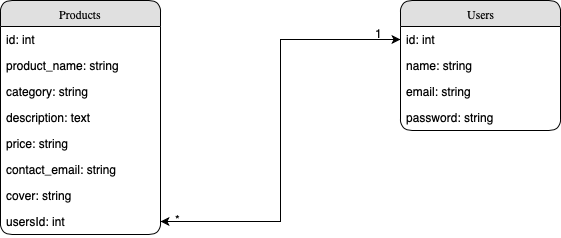

The diagram above was exported from draw.io. Its source (the exported page's mxGraphModel, read from the mxfile embedded in the PNG):
<mxGraphModel dx="742" dy="600" grid="1" gridSize="10" guides="1" tooltips="1" connect="1" arrows="1" fold="1" page="1" pageScale="1" pageWidth="1100" pageHeight="850" background="#ffffff" math="0" shadow="0">
  <root>
    <mxCell id="0" />
    <mxCell id="1" parent="0" />
    <mxCell id="21ea969265ad0168-6" value="Products" style="swimlane;html=1;fontStyle=0;childLayout=stackLayout;horizontal=1;startSize=26;fillColor=#e0e0e0;horizontalStack=0;resizeParent=1;resizeLast=0;collapsible=1;marginBottom=0;swimlaneFillColor=#ffffff;align=center;rounded=1;shadow=0;comic=0;labelBackgroundColor=none;strokeColor=#000000;strokeWidth=1;fontFamily=Verdana;fontSize=12;fontColor=#000000;" parent="1" vertex="1">
      <mxGeometry x="160" y="74" width="160" height="234" as="geometry" />
    </mxCell>
    <mxCell id="U5OFNl1rWC-Q_1bVg0M0-9" value="id: int" style="text;html=1;strokeColor=none;fillColor=none;spacingLeft=4;spacingRight=4;whiteSpace=wrap;overflow=hidden;rotatable=0;points=[[0,0.5],[1,0.5]];portConstraint=eastwest;" vertex="1" parent="21ea969265ad0168-6">
      <mxGeometry y="26" width="160" height="26" as="geometry" />
    </mxCell>
    <mxCell id="21ea969265ad0168-7" value="product_name: string" style="text;html=1;strokeColor=none;fillColor=none;spacingLeft=4;spacingRight=4;whiteSpace=wrap;overflow=hidden;rotatable=0;points=[[0,0.5],[1,0.5]];portConstraint=eastwest;" parent="21ea969265ad0168-6" vertex="1">
      <mxGeometry y="52" width="160" height="26" as="geometry" />
    </mxCell>
    <mxCell id="21ea969265ad0168-8" value="category: string" style="text;html=1;strokeColor=none;fillColor=none;spacingLeft=4;spacingRight=4;whiteSpace=wrap;overflow=hidden;rotatable=0;points=[[0,0.5],[1,0.5]];portConstraint=eastwest;" parent="21ea969265ad0168-6" vertex="1">
      <mxGeometry y="78" width="160" height="26" as="geometry" />
    </mxCell>
    <mxCell id="21ea969265ad0168-9" value="description: text" style="text;html=1;strokeColor=none;fillColor=none;spacingLeft=4;spacingRight=4;whiteSpace=wrap;overflow=hidden;rotatable=0;points=[[0,0.5],[1,0.5]];portConstraint=eastwest;" parent="21ea969265ad0168-6" vertex="1">
      <mxGeometry y="104" width="160" height="26" as="geometry" />
    </mxCell>
    <mxCell id="U5OFNl1rWC-Q_1bVg0M0-4" value="price: string" style="text;html=1;strokeColor=none;fillColor=none;spacingLeft=4;spacingRight=4;whiteSpace=wrap;overflow=hidden;rotatable=0;points=[[0,0.5],[1,0.5]];portConstraint=eastwest;" vertex="1" parent="21ea969265ad0168-6">
      <mxGeometry y="130" width="160" height="26" as="geometry" />
    </mxCell>
    <mxCell id="U5OFNl1rWC-Q_1bVg0M0-5" value="contact_email: string" style="text;html=1;strokeColor=none;fillColor=none;spacingLeft=4;spacingRight=4;whiteSpace=wrap;overflow=hidden;rotatable=0;points=[[0,0.5],[1,0.5]];portConstraint=eastwest;" vertex="1" parent="21ea969265ad0168-6">
      <mxGeometry y="156" width="160" height="26" as="geometry" />
    </mxCell>
    <mxCell id="U5OFNl1rWC-Q_1bVg0M0-6" value="cover: string" style="text;html=1;strokeColor=none;fillColor=none;spacingLeft=4;spacingRight=4;whiteSpace=wrap;overflow=hidden;rotatable=0;points=[[0,0.5],[1,0.5]];portConstraint=eastwest;" vertex="1" parent="21ea969265ad0168-6">
      <mxGeometry y="182" width="160" height="26" as="geometry" />
    </mxCell>
    <mxCell id="U5OFNl1rWC-Q_1bVg0M0-7" value="usersId: int" style="text;html=1;strokeColor=none;fillColor=none;spacingLeft=4;spacingRight=4;whiteSpace=wrap;overflow=hidden;rotatable=0;points=[[0,0.5],[1,0.5]];portConstraint=eastwest;" vertex="1" parent="21ea969265ad0168-6">
      <mxGeometry y="208" width="160" height="26" as="geometry" />
    </mxCell>
    <mxCell id="21ea969265ad0168-10" value="Users" style="swimlane;html=1;fontStyle=0;childLayout=stackLayout;horizontal=1;startSize=26;fillColor=#e0e0e0;horizontalStack=0;resizeParent=1;resizeLast=0;collapsible=1;marginBottom=0;swimlaneFillColor=#ffffff;align=center;rounded=1;shadow=0;comic=0;labelBackgroundColor=none;strokeColor=#000000;strokeWidth=1;fontFamily=Verdana;fontSize=12;fontColor=#000000;" parent="1" vertex="1">
      <mxGeometry x="560" y="74" width="160" height="130" as="geometry" />
    </mxCell>
    <mxCell id="U5OFNl1rWC-Q_1bVg0M0-10" value="id: int" style="text;html=1;strokeColor=none;fillColor=none;spacingLeft=4;spacingRight=4;whiteSpace=wrap;overflow=hidden;rotatable=0;points=[[0,0.5],[1,0.5]];portConstraint=eastwest;" vertex="1" parent="21ea969265ad0168-10">
      <mxGeometry y="26" width="160" height="26" as="geometry" />
    </mxCell>
    <mxCell id="21ea969265ad0168-11" value="name: string" style="text;html=1;strokeColor=none;fillColor=none;spacingLeft=4;spacingRight=4;whiteSpace=wrap;overflow=hidden;rotatable=0;points=[[0,0.5],[1,0.5]];portConstraint=eastwest;" parent="21ea969265ad0168-10" vertex="1">
      <mxGeometry y="52" width="160" height="26" as="geometry" />
    </mxCell>
    <mxCell id="21ea969265ad0168-12" value="email: string" style="text;html=1;strokeColor=none;fillColor=none;spacingLeft=4;spacingRight=4;whiteSpace=wrap;overflow=hidden;rotatable=0;points=[[0,0.5],[1,0.5]];portConstraint=eastwest;" parent="21ea969265ad0168-10" vertex="1">
      <mxGeometry y="78" width="160" height="26" as="geometry" />
    </mxCell>
    <mxCell id="21ea969265ad0168-52" value="password: string" style="text;html=1;strokeColor=none;fillColor=none;spacingLeft=4;spacingRight=4;whiteSpace=wrap;overflow=hidden;rotatable=0;points=[[0,0.5],[1,0.5]];portConstraint=eastwest;" parent="21ea969265ad0168-10" vertex="1">
      <mxGeometry y="104" width="160" height="26" as="geometry" />
    </mxCell>
    <mxCell id="U5OFNl1rWC-Q_1bVg0M0-11" style="edgeStyle=orthogonalEdgeStyle;rounded=0;orthogonalLoop=1;jettySize=auto;html=1;entryX=0;entryY=0.5;entryDx=0;entryDy=0;" edge="1" parent="1" source="U5OFNl1rWC-Q_1bVg0M0-7" target="U5OFNl1rWC-Q_1bVg0M0-10">
      <mxGeometry relative="1" as="geometry" />
    </mxCell>
    <mxCell id="U5OFNl1rWC-Q_1bVg0M0-12" style="edgeStyle=orthogonalEdgeStyle;rounded=0;orthogonalLoop=1;jettySize=auto;html=1;entryX=1;entryY=0.5;entryDx=0;entryDy=0;" edge="1" parent="1" source="U5OFNl1rWC-Q_1bVg0M0-10" target="U5OFNl1rWC-Q_1bVg0M0-7">
      <mxGeometry relative="1" as="geometry" />
    </mxCell>
    <mxCell id="U5OFNl1rWC-Q_1bVg0M0-13" value="1" style="text;html=1;resizable=0;points=[];autosize=1;align=left;verticalAlign=top;spacingTop=-4;" vertex="1" parent="1">
      <mxGeometry x="533" y="98" width="20" height="20" as="geometry" />
    </mxCell>
    <mxCell id="U5OFNl1rWC-Q_1bVg0M0-14" value="*" style="text;html=1;resizable=0;points=[];autosize=1;align=left;verticalAlign=top;spacingTop=-4;" vertex="1" parent="1">
      <mxGeometry x="333" y="284" width="20" height="20" as="geometry" />
    </mxCell>
  </root>
</mxGraphModel>